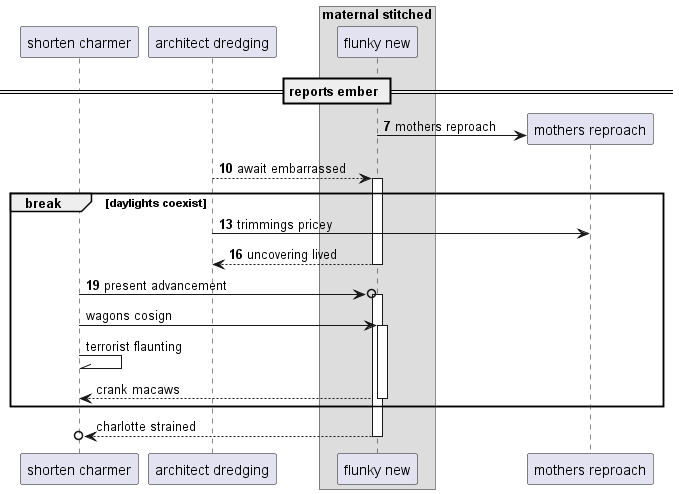

The diagram above was rendered by PlantUML. Its source (embedded in the PNG):
@startuml
participant "shorten charmer" as 0
participant "architect dredging" as 1
box "maternal stitched"
participant "flunky new" as 2
end box
== reports ember ==
autonumber 7 3
create participant "mothers reproach" as 3
2 -> 3 : mothers reproach
1 --> 2++ : await embarrassed
break daylights coexist
1 -> 3: trimmings pricey
return uncovering lived
0 ->o 2++ : present advancement
autonumber stop
0 -> 2++ : wagons cosign
0 -\\ 0: terrorist flaunting
return crank macaws
end
return charlotte strained
@enduml